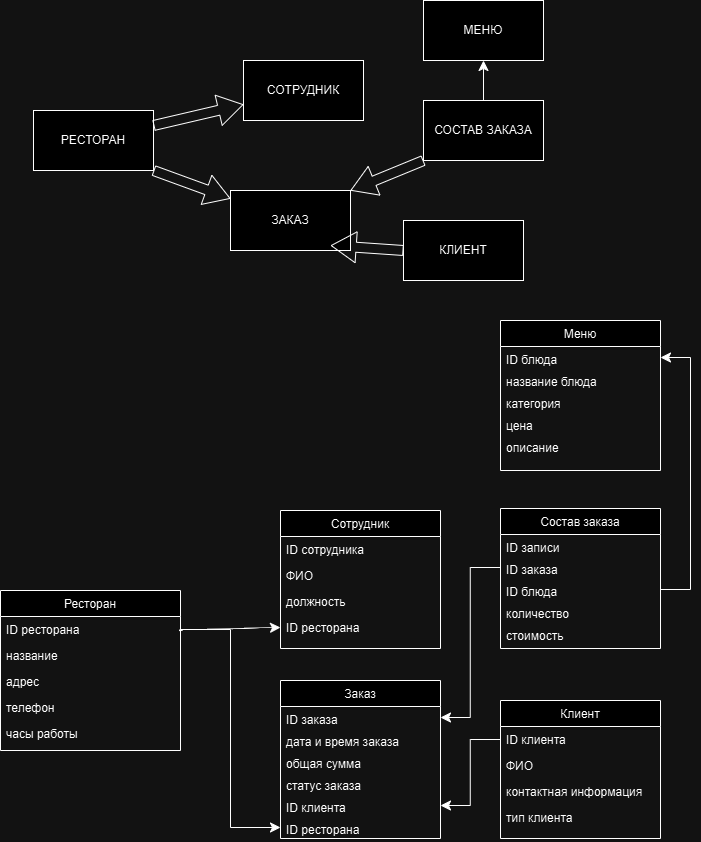

The diagram above was exported from draw.io. Its source (the exported page's mxGraphModel, read from the mxfile embedded in the PNG):
<mxGraphModel dx="1405" dy="1035" grid="1" gridSize="10" guides="1" tooltips="1" connect="1" arrows="1" fold="1" page="1" pageScale="1" pageWidth="827" pageHeight="1169" math="0" shadow="0">
  <root>
    <mxCell id="WIyWlLk6GJQsqaUBKTNV-0" />
    <mxCell id="WIyWlLk6GJQsqaUBKTNV-1" parent="WIyWlLk6GJQsqaUBKTNV-0" />
    <mxCell id="4mCdkX47GpPjBpcMjI7i-34" value="" style="edgeStyle=elbowEdgeStyle;rounded=0;orthogonalLoop=1;jettySize=auto;html=1;fontSize=12;startSize=8;endSize=8;exitX=0;exitY=0.5;exitDx=0;exitDy=0;entryX=1;entryY=0.5;entryDx=0;entryDy=0;" edge="1" parent="WIyWlLk6GJQsqaUBKTNV-1" source="zkfFHV4jXpPFQw0GAbJ--1" target="4mCdkX47GpPjBpcMjI7i-12">
      <mxGeometry relative="1" as="geometry" />
    </mxCell>
    <mxCell id="zkfFHV4jXpPFQw0GAbJ--0" value="Клиент" style="swimlane;fontStyle=0;align=center;verticalAlign=top;childLayout=stackLayout;horizontal=1;startSize=26;horizontalStack=0;resizeParent=1;resizeLast=0;collapsible=1;marginBottom=0;rounded=0;shadow=0;strokeWidth=1;" parent="WIyWlLk6GJQsqaUBKTNV-1" vertex="1">
      <mxGeometry x="637" y="870" width="160" height="138" as="geometry">
        <mxRectangle x="230" y="140" width="160" height="26" as="alternateBounds" />
      </mxGeometry>
    </mxCell>
    <mxCell id="zkfFHV4jXpPFQw0GAbJ--1" value="ID клиента" style="text;align=left;verticalAlign=top;spacingLeft=4;spacingRight=4;overflow=hidden;rotatable=0;points=[[0,0.5],[1,0.5]];portConstraint=eastwest;" parent="zkfFHV4jXpPFQw0GAbJ--0" vertex="1">
      <mxGeometry y="26" width="160" height="26" as="geometry" />
    </mxCell>
    <mxCell id="zkfFHV4jXpPFQw0GAbJ--2" value="ФИО" style="text;align=left;verticalAlign=top;spacingLeft=4;spacingRight=4;overflow=hidden;rotatable=0;points=[[0,0.5],[1,0.5]];portConstraint=eastwest;rounded=0;shadow=0;html=0;" parent="zkfFHV4jXpPFQw0GAbJ--0" vertex="1">
      <mxGeometry y="52" width="160" height="26" as="geometry" />
    </mxCell>
    <mxCell id="zkfFHV4jXpPFQw0GAbJ--3" value="контактная информация" style="text;align=left;verticalAlign=top;spacingLeft=4;spacingRight=4;overflow=hidden;rotatable=0;points=[[0,0.5],[1,0.5]];portConstraint=eastwest;rounded=0;shadow=0;html=0;" parent="zkfFHV4jXpPFQw0GAbJ--0" vertex="1">
      <mxGeometry y="78" width="160" height="26" as="geometry" />
    </mxCell>
    <mxCell id="4mCdkX47GpPjBpcMjI7i-0" value="тип клиента" style="text;align=left;verticalAlign=top;spacingLeft=4;spacingRight=4;overflow=hidden;rotatable=0;points=[[0,0.5],[1,0.5]];portConstraint=eastwest;rounded=0;shadow=0;html=0;" vertex="1" parent="zkfFHV4jXpPFQw0GAbJ--0">
      <mxGeometry y="104" width="160" height="26" as="geometry" />
    </mxCell>
    <mxCell id="zkfFHV4jXpPFQw0GAbJ--13" value="Меню" style="swimlane;fontStyle=0;align=center;verticalAlign=top;childLayout=stackLayout;horizontal=1;startSize=26;horizontalStack=0;resizeParent=1;resizeLast=0;collapsible=1;marginBottom=0;rounded=0;shadow=0;strokeWidth=1;" parent="WIyWlLk6GJQsqaUBKTNV-1" vertex="1">
      <mxGeometry x="637" y="490" width="160" height="150" as="geometry">
        <mxRectangle x="340" y="380" width="170" height="26" as="alternateBounds" />
      </mxGeometry>
    </mxCell>
    <mxCell id="zkfFHV4jXpPFQw0GAbJ--14" value="ID блюда" style="text;align=left;verticalAlign=top;spacingLeft=4;spacingRight=4;overflow=hidden;rotatable=0;points=[[0,0.5],[1,0.5]];portConstraint=eastwest;" parent="zkfFHV4jXpPFQw0GAbJ--13" vertex="1">
      <mxGeometry y="26" width="160" height="22" as="geometry" />
    </mxCell>
    <mxCell id="4mCdkX47GpPjBpcMjI7i-2" value="название блюда" style="text;align=left;verticalAlign=top;spacingLeft=4;spacingRight=4;overflow=hidden;rotatable=0;points=[[0,0.5],[1,0.5]];portConstraint=eastwest;" vertex="1" parent="zkfFHV4jXpPFQw0GAbJ--13">
      <mxGeometry y="48" width="160" height="22" as="geometry" />
    </mxCell>
    <mxCell id="4mCdkX47GpPjBpcMjI7i-3" value="категория" style="text;align=left;verticalAlign=top;spacingLeft=4;spacingRight=4;overflow=hidden;rotatable=0;points=[[0,0.5],[1,0.5]];portConstraint=eastwest;" vertex="1" parent="zkfFHV4jXpPFQw0GAbJ--13">
      <mxGeometry y="70" width="160" height="22" as="geometry" />
    </mxCell>
    <mxCell id="4mCdkX47GpPjBpcMjI7i-4" value="цена" style="text;align=left;verticalAlign=top;spacingLeft=4;spacingRight=4;overflow=hidden;rotatable=0;points=[[0,0.5],[1,0.5]];portConstraint=eastwest;" vertex="1" parent="zkfFHV4jXpPFQw0GAbJ--13">
      <mxGeometry y="92" width="160" height="22" as="geometry" />
    </mxCell>
    <mxCell id="4mCdkX47GpPjBpcMjI7i-6" value="описание" style="text;align=left;verticalAlign=top;spacingLeft=4;spacingRight=4;overflow=hidden;rotatable=0;points=[[0,0.5],[1,0.5]];portConstraint=eastwest;" vertex="1" parent="zkfFHV4jXpPFQw0GAbJ--13">
      <mxGeometry y="114" width="160" height="22" as="geometry" />
    </mxCell>
    <mxCell id="zkfFHV4jXpPFQw0GAbJ--17" value="Ресторан" style="swimlane;fontStyle=0;align=center;verticalAlign=top;childLayout=stackLayout;horizontal=1;startSize=26;horizontalStack=0;resizeParent=1;resizeLast=0;collapsible=1;marginBottom=0;rounded=0;shadow=0;strokeWidth=1;" parent="WIyWlLk6GJQsqaUBKTNV-1" vertex="1">
      <mxGeometry x="137" y="760" width="180" height="160" as="geometry">
        <mxRectangle x="550" y="140" width="160" height="26" as="alternateBounds" />
      </mxGeometry>
    </mxCell>
    <mxCell id="zkfFHV4jXpPFQw0GAbJ--18" value="ID ресторана" style="text;align=left;verticalAlign=top;spacingLeft=4;spacingRight=4;overflow=hidden;rotatable=0;points=[[0,0.5],[1,0.5]];portConstraint=eastwest;" parent="zkfFHV4jXpPFQw0GAbJ--17" vertex="1">
      <mxGeometry y="26" width="180" height="26" as="geometry" />
    </mxCell>
    <mxCell id="zkfFHV4jXpPFQw0GAbJ--19" value="название" style="text;align=left;verticalAlign=top;spacingLeft=4;spacingRight=4;overflow=hidden;rotatable=0;points=[[0,0.5],[1,0.5]];portConstraint=eastwest;rounded=0;shadow=0;html=0;" parent="zkfFHV4jXpPFQw0GAbJ--17" vertex="1">
      <mxGeometry y="52" width="180" height="26" as="geometry" />
    </mxCell>
    <mxCell id="zkfFHV4jXpPFQw0GAbJ--20" value="адрес" style="text;align=left;verticalAlign=top;spacingLeft=4;spacingRight=4;overflow=hidden;rotatable=0;points=[[0,0.5],[1,0.5]];portConstraint=eastwest;rounded=0;shadow=0;html=0;" parent="zkfFHV4jXpPFQw0GAbJ--17" vertex="1">
      <mxGeometry y="78" width="180" height="26" as="geometry" />
    </mxCell>
    <mxCell id="zkfFHV4jXpPFQw0GAbJ--21" value="телефон" style="text;align=left;verticalAlign=top;spacingLeft=4;spacingRight=4;overflow=hidden;rotatable=0;points=[[0,0.5],[1,0.5]];portConstraint=eastwest;rounded=0;shadow=0;html=0;" parent="zkfFHV4jXpPFQw0GAbJ--17" vertex="1">
      <mxGeometry y="104" width="180" height="26" as="geometry" />
    </mxCell>
    <mxCell id="zkfFHV4jXpPFQw0GAbJ--22" value="часы работы" style="text;align=left;verticalAlign=top;spacingLeft=4;spacingRight=4;overflow=hidden;rotatable=0;points=[[0,0.5],[1,0.5]];portConstraint=eastwest;rounded=0;shadow=0;html=0;" parent="zkfFHV4jXpPFQw0GAbJ--17" vertex="1">
      <mxGeometry y="130" width="180" height="26" as="geometry" />
    </mxCell>
    <mxCell id="4mCdkX47GpPjBpcMjI7i-7" value="Заказ" style="swimlane;fontStyle=0;align=center;verticalAlign=top;childLayout=stackLayout;horizontal=1;startSize=26;horizontalStack=0;resizeParent=1;resizeLast=0;collapsible=1;marginBottom=0;rounded=0;shadow=0;strokeWidth=1;" vertex="1" parent="WIyWlLk6GJQsqaUBKTNV-1">
      <mxGeometry x="417" y="850" width="160" height="158" as="geometry">
        <mxRectangle x="340" y="380" width="170" height="26" as="alternateBounds" />
      </mxGeometry>
    </mxCell>
    <mxCell id="4mCdkX47GpPjBpcMjI7i-8" value="ID заказа" style="text;align=left;verticalAlign=top;spacingLeft=4;spacingRight=4;overflow=hidden;rotatable=0;points=[[0,0.5],[1,0.5]];portConstraint=eastwest;" vertex="1" parent="4mCdkX47GpPjBpcMjI7i-7">
      <mxGeometry y="26" width="160" height="22" as="geometry" />
    </mxCell>
    <mxCell id="4mCdkX47GpPjBpcMjI7i-9" value="дата и время заказа" style="text;align=left;verticalAlign=top;spacingLeft=4;spacingRight=4;overflow=hidden;rotatable=0;points=[[0,0.5],[1,0.5]];portConstraint=eastwest;" vertex="1" parent="4mCdkX47GpPjBpcMjI7i-7">
      <mxGeometry y="48" width="160" height="22" as="geometry" />
    </mxCell>
    <mxCell id="4mCdkX47GpPjBpcMjI7i-10" value="общая сумма" style="text;align=left;verticalAlign=top;spacingLeft=4;spacingRight=4;overflow=hidden;rotatable=0;points=[[0,0.5],[1,0.5]];portConstraint=eastwest;" vertex="1" parent="4mCdkX47GpPjBpcMjI7i-7">
      <mxGeometry y="70" width="160" height="22" as="geometry" />
    </mxCell>
    <mxCell id="4mCdkX47GpPjBpcMjI7i-11" value="статус заказа" style="text;align=left;verticalAlign=top;spacingLeft=4;spacingRight=4;overflow=hidden;rotatable=0;points=[[0,0.5],[1,0.5]];portConstraint=eastwest;" vertex="1" parent="4mCdkX47GpPjBpcMjI7i-7">
      <mxGeometry y="92" width="160" height="22" as="geometry" />
    </mxCell>
    <mxCell id="4mCdkX47GpPjBpcMjI7i-12" value="ID клиента" style="text;align=left;verticalAlign=top;spacingLeft=4;spacingRight=4;overflow=hidden;rotatable=0;points=[[0,0.5],[1,0.5]];portConstraint=eastwest;" vertex="1" parent="4mCdkX47GpPjBpcMjI7i-7">
      <mxGeometry y="114" width="160" height="22" as="geometry" />
    </mxCell>
    <mxCell id="4mCdkX47GpPjBpcMjI7i-13" value="ID ресторана" style="text;align=left;verticalAlign=top;spacingLeft=4;spacingRight=4;overflow=hidden;rotatable=0;points=[[0,0.5],[1,0.5]];portConstraint=eastwest;" vertex="1" parent="4mCdkX47GpPjBpcMjI7i-7">
      <mxGeometry y="136" width="160" height="22" as="geometry" />
    </mxCell>
    <mxCell id="4mCdkX47GpPjBpcMjI7i-14" value="Сотрудник" style="swimlane;fontStyle=0;align=center;verticalAlign=top;childLayout=stackLayout;horizontal=1;startSize=26;horizontalStack=0;resizeParent=1;resizeLast=0;collapsible=1;marginBottom=0;rounded=0;shadow=0;strokeWidth=1;" vertex="1" parent="WIyWlLk6GJQsqaUBKTNV-1">
      <mxGeometry x="417" y="680" width="160" height="138" as="geometry">
        <mxRectangle x="230" y="140" width="160" height="26" as="alternateBounds" />
      </mxGeometry>
    </mxCell>
    <mxCell id="4mCdkX47GpPjBpcMjI7i-15" value="ID сотрудника" style="text;align=left;verticalAlign=top;spacingLeft=4;spacingRight=4;overflow=hidden;rotatable=0;points=[[0,0.5],[1,0.5]];portConstraint=eastwest;" vertex="1" parent="4mCdkX47GpPjBpcMjI7i-14">
      <mxGeometry y="26" width="160" height="26" as="geometry" />
    </mxCell>
    <mxCell id="4mCdkX47GpPjBpcMjI7i-16" value="ФИО" style="text;align=left;verticalAlign=top;spacingLeft=4;spacingRight=4;overflow=hidden;rotatable=0;points=[[0,0.5],[1,0.5]];portConstraint=eastwest;rounded=0;shadow=0;html=0;" vertex="1" parent="4mCdkX47GpPjBpcMjI7i-14">
      <mxGeometry y="52" width="160" height="26" as="geometry" />
    </mxCell>
    <mxCell id="4mCdkX47GpPjBpcMjI7i-17" value="должность" style="text;align=left;verticalAlign=top;spacingLeft=4;spacingRight=4;overflow=hidden;rotatable=0;points=[[0,0.5],[1,0.5]];portConstraint=eastwest;rounded=0;shadow=0;html=0;" vertex="1" parent="4mCdkX47GpPjBpcMjI7i-14">
      <mxGeometry y="78" width="160" height="26" as="geometry" />
    </mxCell>
    <mxCell id="4mCdkX47GpPjBpcMjI7i-18" value="ID ресторана" style="text;align=left;verticalAlign=top;spacingLeft=4;spacingRight=4;overflow=hidden;rotatable=0;points=[[0,0.5],[1,0.5]];portConstraint=eastwest;rounded=0;shadow=0;html=0;" vertex="1" parent="4mCdkX47GpPjBpcMjI7i-14">
      <mxGeometry y="104" width="160" height="26" as="geometry" />
    </mxCell>
    <mxCell id="4mCdkX47GpPjBpcMjI7i-19" value="ЗАКАЗ" style="rounded=0;whiteSpace=wrap;html=1;" vertex="1" parent="WIyWlLk6GJQsqaUBKTNV-1">
      <mxGeometry x="367" y="360" width="120" height="60" as="geometry" />
    </mxCell>
    <mxCell id="4mCdkX47GpPjBpcMjI7i-20" value="МЕНЮ" style="rounded=0;whiteSpace=wrap;html=1;" vertex="1" parent="WIyWlLk6GJQsqaUBKTNV-1">
      <mxGeometry x="560" y="170" width="120" height="60" as="geometry" />
    </mxCell>
    <mxCell id="4mCdkX47GpPjBpcMjI7i-21" value="КЛИЕНТ" style="rounded=0;whiteSpace=wrap;html=1;" vertex="1" parent="WIyWlLk6GJQsqaUBKTNV-1">
      <mxGeometry x="540" y="390" width="120" height="60" as="geometry" />
    </mxCell>
    <mxCell id="4mCdkX47GpPjBpcMjI7i-22" value="СОТРУДНИК" style="rounded=0;whiteSpace=wrap;html=1;" vertex="1" parent="WIyWlLk6GJQsqaUBKTNV-1">
      <mxGeometry x="380" y="230" width="120" height="60" as="geometry" />
    </mxCell>
    <mxCell id="4mCdkX47GpPjBpcMjI7i-23" value="РЕСТОРАН" style="rounded=0;whiteSpace=wrap;html=1;" vertex="1" parent="WIyWlLk6GJQsqaUBKTNV-1">
      <mxGeometry x="170" y="280" width="120" height="60" as="geometry" />
    </mxCell>
    <mxCell id="4mCdkX47GpPjBpcMjI7i-28" style="edgeStyle=none;curved=1;rounded=0;orthogonalLoop=1;jettySize=auto;html=1;entryX=0;entryY=0.5;entryDx=0;entryDy=0;fontSize=12;startSize=8;endSize=8;" edge="1" parent="WIyWlLk6GJQsqaUBKTNV-1" source="zkfFHV4jXpPFQw0GAbJ--18" target="4mCdkX47GpPjBpcMjI7i-18">
      <mxGeometry relative="1" as="geometry">
        <Array as="points">
          <mxPoint x="307" y="800" />
        </Array>
      </mxGeometry>
    </mxCell>
    <mxCell id="4mCdkX47GpPjBpcMjI7i-32" style="edgeStyle=orthogonalEdgeStyle;rounded=0;orthogonalLoop=1;jettySize=auto;html=1;entryX=0;entryY=0.5;entryDx=0;entryDy=0;fontSize=12;startSize=8;endSize=8;exitX=1;exitY=0.5;exitDx=0;exitDy=0;" edge="1" parent="WIyWlLk6GJQsqaUBKTNV-1" source="zkfFHV4jXpPFQw0GAbJ--18" target="4mCdkX47GpPjBpcMjI7i-13">
      <mxGeometry relative="1" as="geometry" />
    </mxCell>
    <mxCell id="4mCdkX47GpPjBpcMjI7i-35" value="Состав заказа" style="swimlane;fontStyle=0;align=center;verticalAlign=top;childLayout=stackLayout;horizontal=1;startSize=26;horizontalStack=0;resizeParent=1;resizeLast=0;collapsible=1;marginBottom=0;rounded=0;shadow=0;strokeWidth=1;" vertex="1" parent="WIyWlLk6GJQsqaUBKTNV-1">
      <mxGeometry x="637" y="678" width="160" height="140" as="geometry">
        <mxRectangle x="340" y="380" width="170" height="26" as="alternateBounds" />
      </mxGeometry>
    </mxCell>
    <mxCell id="4mCdkX47GpPjBpcMjI7i-36" value="ID записи" style="text;align=left;verticalAlign=top;spacingLeft=4;spacingRight=4;overflow=hidden;rotatable=0;points=[[0,0.5],[1,0.5]];portConstraint=eastwest;" vertex="1" parent="4mCdkX47GpPjBpcMjI7i-35">
      <mxGeometry y="26" width="160" height="22" as="geometry" />
    </mxCell>
    <mxCell id="4mCdkX47GpPjBpcMjI7i-37" value="ID заказа" style="text;align=left;verticalAlign=top;spacingLeft=4;spacingRight=4;overflow=hidden;rotatable=0;points=[[0,0.5],[1,0.5]];portConstraint=eastwest;" vertex="1" parent="4mCdkX47GpPjBpcMjI7i-35">
      <mxGeometry y="48" width="160" height="22" as="geometry" />
    </mxCell>
    <mxCell id="4mCdkX47GpPjBpcMjI7i-38" value="ID блюда" style="text;align=left;verticalAlign=top;spacingLeft=4;spacingRight=4;overflow=hidden;rotatable=0;points=[[0,0.5],[1,0.5]];portConstraint=eastwest;" vertex="1" parent="4mCdkX47GpPjBpcMjI7i-35">
      <mxGeometry y="70" width="160" height="22" as="geometry" />
    </mxCell>
    <mxCell id="4mCdkX47GpPjBpcMjI7i-39" value="количество" style="text;align=left;verticalAlign=top;spacingLeft=4;spacingRight=4;overflow=hidden;rotatable=0;points=[[0,0.5],[1,0.5]];portConstraint=eastwest;" vertex="1" parent="4mCdkX47GpPjBpcMjI7i-35">
      <mxGeometry y="92" width="160" height="22" as="geometry" />
    </mxCell>
    <mxCell id="4mCdkX47GpPjBpcMjI7i-40" value="стоимость" style="text;align=left;verticalAlign=top;spacingLeft=4;spacingRight=4;overflow=hidden;rotatable=0;points=[[0,0.5],[1,0.5]];portConstraint=eastwest;" vertex="1" parent="4mCdkX47GpPjBpcMjI7i-35">
      <mxGeometry y="114" width="160" height="22" as="geometry" />
    </mxCell>
    <mxCell id="4mCdkX47GpPjBpcMjI7i-42" style="edgeStyle=elbowEdgeStyle;rounded=0;orthogonalLoop=1;jettySize=auto;html=1;entryX=1;entryY=0.5;entryDx=0;entryDy=0;fontSize=12;startSize=8;endSize=8;exitX=0;exitY=0.5;exitDx=0;exitDy=0;" edge="1" parent="WIyWlLk6GJQsqaUBKTNV-1" source="4mCdkX47GpPjBpcMjI7i-37" target="4mCdkX47GpPjBpcMjI7i-8">
      <mxGeometry relative="1" as="geometry" />
    </mxCell>
    <mxCell id="4mCdkX47GpPjBpcMjI7i-44" style="edgeStyle=elbowEdgeStyle;rounded=0;orthogonalLoop=1;jettySize=auto;html=1;entryX=1;entryY=0.5;entryDx=0;entryDy=0;fontSize=12;startSize=8;endSize=8;exitX=1;exitY=0.5;exitDx=0;exitDy=0;" edge="1" parent="WIyWlLk6GJQsqaUBKTNV-1" source="4mCdkX47GpPjBpcMjI7i-38" target="zkfFHV4jXpPFQw0GAbJ--14">
      <mxGeometry relative="1" as="geometry">
        <Array as="points">
          <mxPoint x="827" y="650" />
        </Array>
      </mxGeometry>
    </mxCell>
    <mxCell id="4mCdkX47GpPjBpcMjI7i-46" value="" style="edgeStyle=none;curved=1;rounded=0;orthogonalLoop=1;jettySize=auto;html=1;fontSize=12;startSize=8;endSize=8;" edge="1" parent="WIyWlLk6GJQsqaUBKTNV-1" source="4mCdkX47GpPjBpcMjI7i-45" target="4mCdkX47GpPjBpcMjI7i-20">
      <mxGeometry relative="1" as="geometry" />
    </mxCell>
    <mxCell id="4mCdkX47GpPjBpcMjI7i-45" value="СОСТАВ ЗАКАЗА" style="rounded=0;whiteSpace=wrap;html=1;" vertex="1" parent="WIyWlLk6GJQsqaUBKTNV-1">
      <mxGeometry x="560" y="270" width="120" height="60" as="geometry" />
    </mxCell>
    <mxCell id="4mCdkX47GpPjBpcMjI7i-47" value="" style="shape=flexArrow;endArrow=classic;html=1;rounded=0;fontSize=12;startSize=8;endSize=8;curved=1;exitX=1;exitY=0.25;exitDx=0;exitDy=0;" edge="1" parent="WIyWlLk6GJQsqaUBKTNV-1" source="4mCdkX47GpPjBpcMjI7i-23" target="4mCdkX47GpPjBpcMjI7i-22">
      <mxGeometry width="50" height="50" relative="1" as="geometry">
        <mxPoint x="290" y="270" as="sourcePoint" />
        <mxPoint x="340" y="220" as="targetPoint" />
      </mxGeometry>
    </mxCell>
    <mxCell id="4mCdkX47GpPjBpcMjI7i-48" value="" style="shape=flexArrow;endArrow=classic;html=1;rounded=0;fontSize=12;startSize=8;endSize=8;curved=1;exitX=1;exitY=1;exitDx=0;exitDy=0;" edge="1" parent="WIyWlLk6GJQsqaUBKTNV-1" source="4mCdkX47GpPjBpcMjI7i-23" target="4mCdkX47GpPjBpcMjI7i-19">
      <mxGeometry width="50" height="50" relative="1" as="geometry">
        <mxPoint x="300" y="330" as="sourcePoint" />
        <mxPoint x="350" y="280" as="targetPoint" />
      </mxGeometry>
    </mxCell>
    <mxCell id="4mCdkX47GpPjBpcMjI7i-49" value="" style="shape=flexArrow;endArrow=classic;html=1;rounded=0;fontSize=12;startSize=8;endSize=8;curved=1;exitX=0;exitY=1;exitDx=0;exitDy=0;entryX=1;entryY=0;entryDx=0;entryDy=0;" edge="1" parent="WIyWlLk6GJQsqaUBKTNV-1" source="4mCdkX47GpPjBpcMjI7i-45" target="4mCdkX47GpPjBpcMjI7i-19">
      <mxGeometry width="50" height="50" relative="1" as="geometry">
        <mxPoint x="510" y="310" as="sourcePoint" />
        <mxPoint x="560" y="260" as="targetPoint" />
      </mxGeometry>
    </mxCell>
    <mxCell id="4mCdkX47GpPjBpcMjI7i-50" value="" style="shape=flexArrow;endArrow=classic;html=1;rounded=0;fontSize=12;startSize=8;endSize=8;curved=1;exitX=0;exitY=0.5;exitDx=0;exitDy=0;entryX=0.835;entryY=0.917;entryDx=0;entryDy=0;entryPerimeter=0;" edge="1" parent="WIyWlLk6GJQsqaUBKTNV-1" source="4mCdkX47GpPjBpcMjI7i-21" target="4mCdkX47GpPjBpcMjI7i-19">
      <mxGeometry width="50" height="50" relative="1" as="geometry">
        <mxPoint x="520" y="480" as="sourcePoint" />
        <mxPoint x="570" y="430" as="targetPoint" />
      </mxGeometry>
    </mxCell>
  </root>
</mxGraphModel>